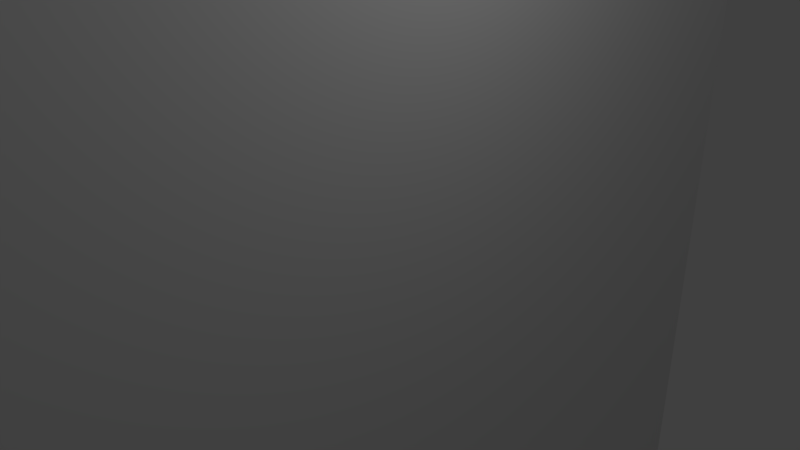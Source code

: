 # Source: flex-test.blend  (saved by Blender 2.76.0; exported with 4.5.12 LTS)
import bpy
from mathutils import Matrix  # noqa: F401  (used for matrix-valued properties, if any)

bpy.ops.wm.read_factory_settings(use_empty=True)
scene = bpy.context.scene
scene.name = 'Scene'

# ---- collections
col_collection_1 = bpy.data.collections.new('Collection 1'); scene.collection.children.link(col_collection_1)

# ---- materials (node trees are filled in below, after node groups)
mat_material = bpy.data.materials.new('Material')
mat_material.alpha_threshold = 0.0
mat_material.use_transparent_shadow = False
mat_material.roughness = 0.5
mat_material.line_color = (0.0, 0.0, 0.0, 1.0)

# ---- material node trees

# ---- world
world_world = bpy.data.worlds.new('World'); scene.world = world_world
world_world.color = (0.05088, 0.05088, 0.05088)
world_world.use_sun_shadow = False
world_world.sun_shadow_jitter_overblur = 0.0
world_world.cycles.sampling_method = 'MANUAL'
world_world.cycles.sample_map_resolution = 256

# ---- cameras
cam_camera = bpy.data.cameras.new('Camera')
cam_camera.clip_end = 100.0
cam_camera.lens = 35.0
cam_camera.sensor_width = 32.0
cam_camera.sensor_height = 18.0
cam_camera.ortho_scale = 7.314
cam_camera.dof.focus_distance = 0.0
cam_camera.dof.aperture_fstop = 128.0

# ---- lights
light_lamp = bpy.data.lights.new('Lamp', 'POINT')
light_lamp.transmission_factor = 0.0
light_lamp.cutoff_distance = 30.0
light_lamp.energy = 100.0
light_lamp.shadow_buffer_clip_start = 1.001
light_lamp.shadow_soft_size = 0.1
light_lamp.shadow_maximum_resolution = 0.006
light_lamp.use_absolute_resolution = True
light_lamp.cycles.use_multiple_importance_sampling = False

# ---- meshes
me_cube = bpy.data.meshes.new('Cube')
me_cube.from_pydata([(1.0, 1.0, -1.0), (1.0, -1.0, -1.0), (-1.0, -1.0, -1.0), (-1.0, 1.0, -1.0), (1.0, 1.0, 1.0), (1.0, -1.0, 1.0), (-1.0, -1.0, 1.0), (-1.0, 1.0, 1.0)], [], [(0, 1, 2, 3), (4, 7, 6, 5), (0, 4, 5, 1), (1, 5, 6, 2), (2, 6, 7, 3), (4, 0, 3, 7)])
me_cube.materials.append(mat_material)
me_cube.use_remesh_preserve_volume = False
me_cube.use_remesh_preserve_attributes = False
me_cube.use_mirror_vertex_groups = False
me_cube.update()

# ---- objects
ob_cube = bpy.data.objects.new('Cube', me_cube)
ob_lamp = bpy.data.objects.new('Lamp', light_lamp)
ob_camera = bpy.data.objects.new('Camera', cam_camera)

# ---- transforms, parenting, visibility, modifiers, constraints
ob_cube.location = (0.0, 0.0, 0.0)
ob_cube.scale = (0.5, 7.5, 15.0)
ob_cube.lock_rotations_4d = False
ob_cube.empty_display_type = 'ARROWS'
ob_cube.lineart.crease_threshold = 0.0
ob_lamp.location = (4.076, 1.005, 5.904)
ob_lamp.rotation_euler = (0.6503, 0.05522, 1.866)
ob_lamp.lock_rotations_4d = False
ob_lamp.empty_display_type = 'ARROWS'
ob_lamp.color = (0.0, 0.0, 0.0, 0.0)
ob_lamp.lineart.crease_threshold = 0.0
ob_camera.location = (7.481, -6.508, 5.344)
ob_camera.rotation_euler = (1.109, 0.01082, 0.8149)
ob_camera.lock_rotations_4d = False
ob_camera.empty_display_type = 'ARROWS'
ob_camera.color = (0.0, 0.0, 0.0, 0.0)
ob_camera.display_type = 'WIRE'
ob_camera.lineart.crease_threshold = 0.0

# ---- collection membership
col_collection_1.objects.link(ob_cube)
col_collection_1.objects.link(ob_lamp)
col_collection_1.objects.link(ob_camera)

# ---- scene / render settings (as saved in the file)
scene.camera = ob_camera
scene.frame_start = 1; scene.frame_end = 250; scene.frame_set(1)
scene.render.engine = 'BLENDER_EEVEE_NEXT'
scene.render.resolution_percentage = 50
scene.render.dither_intensity = 0.0
scene.cycles.use_denoising = False
scene.cycles.samples = 10
scene.cycles.sampling_pattern = 'TABULATED_SOBOL'
scene.cycles.light_sampling_threshold = 0.0
scene.cycles.use_adaptive_sampling = False
scene.cycles.use_light_tree = False
scene.cycles.blur_glossy = 0.0
scene.cycles.pixel_filter_type = 'GAUSSIAN'
scene.cycles.sample_clamp_indirect = 0.0
scene.view_settings.view_transform = 'Standard'
bpy.context.view_layer.update()
